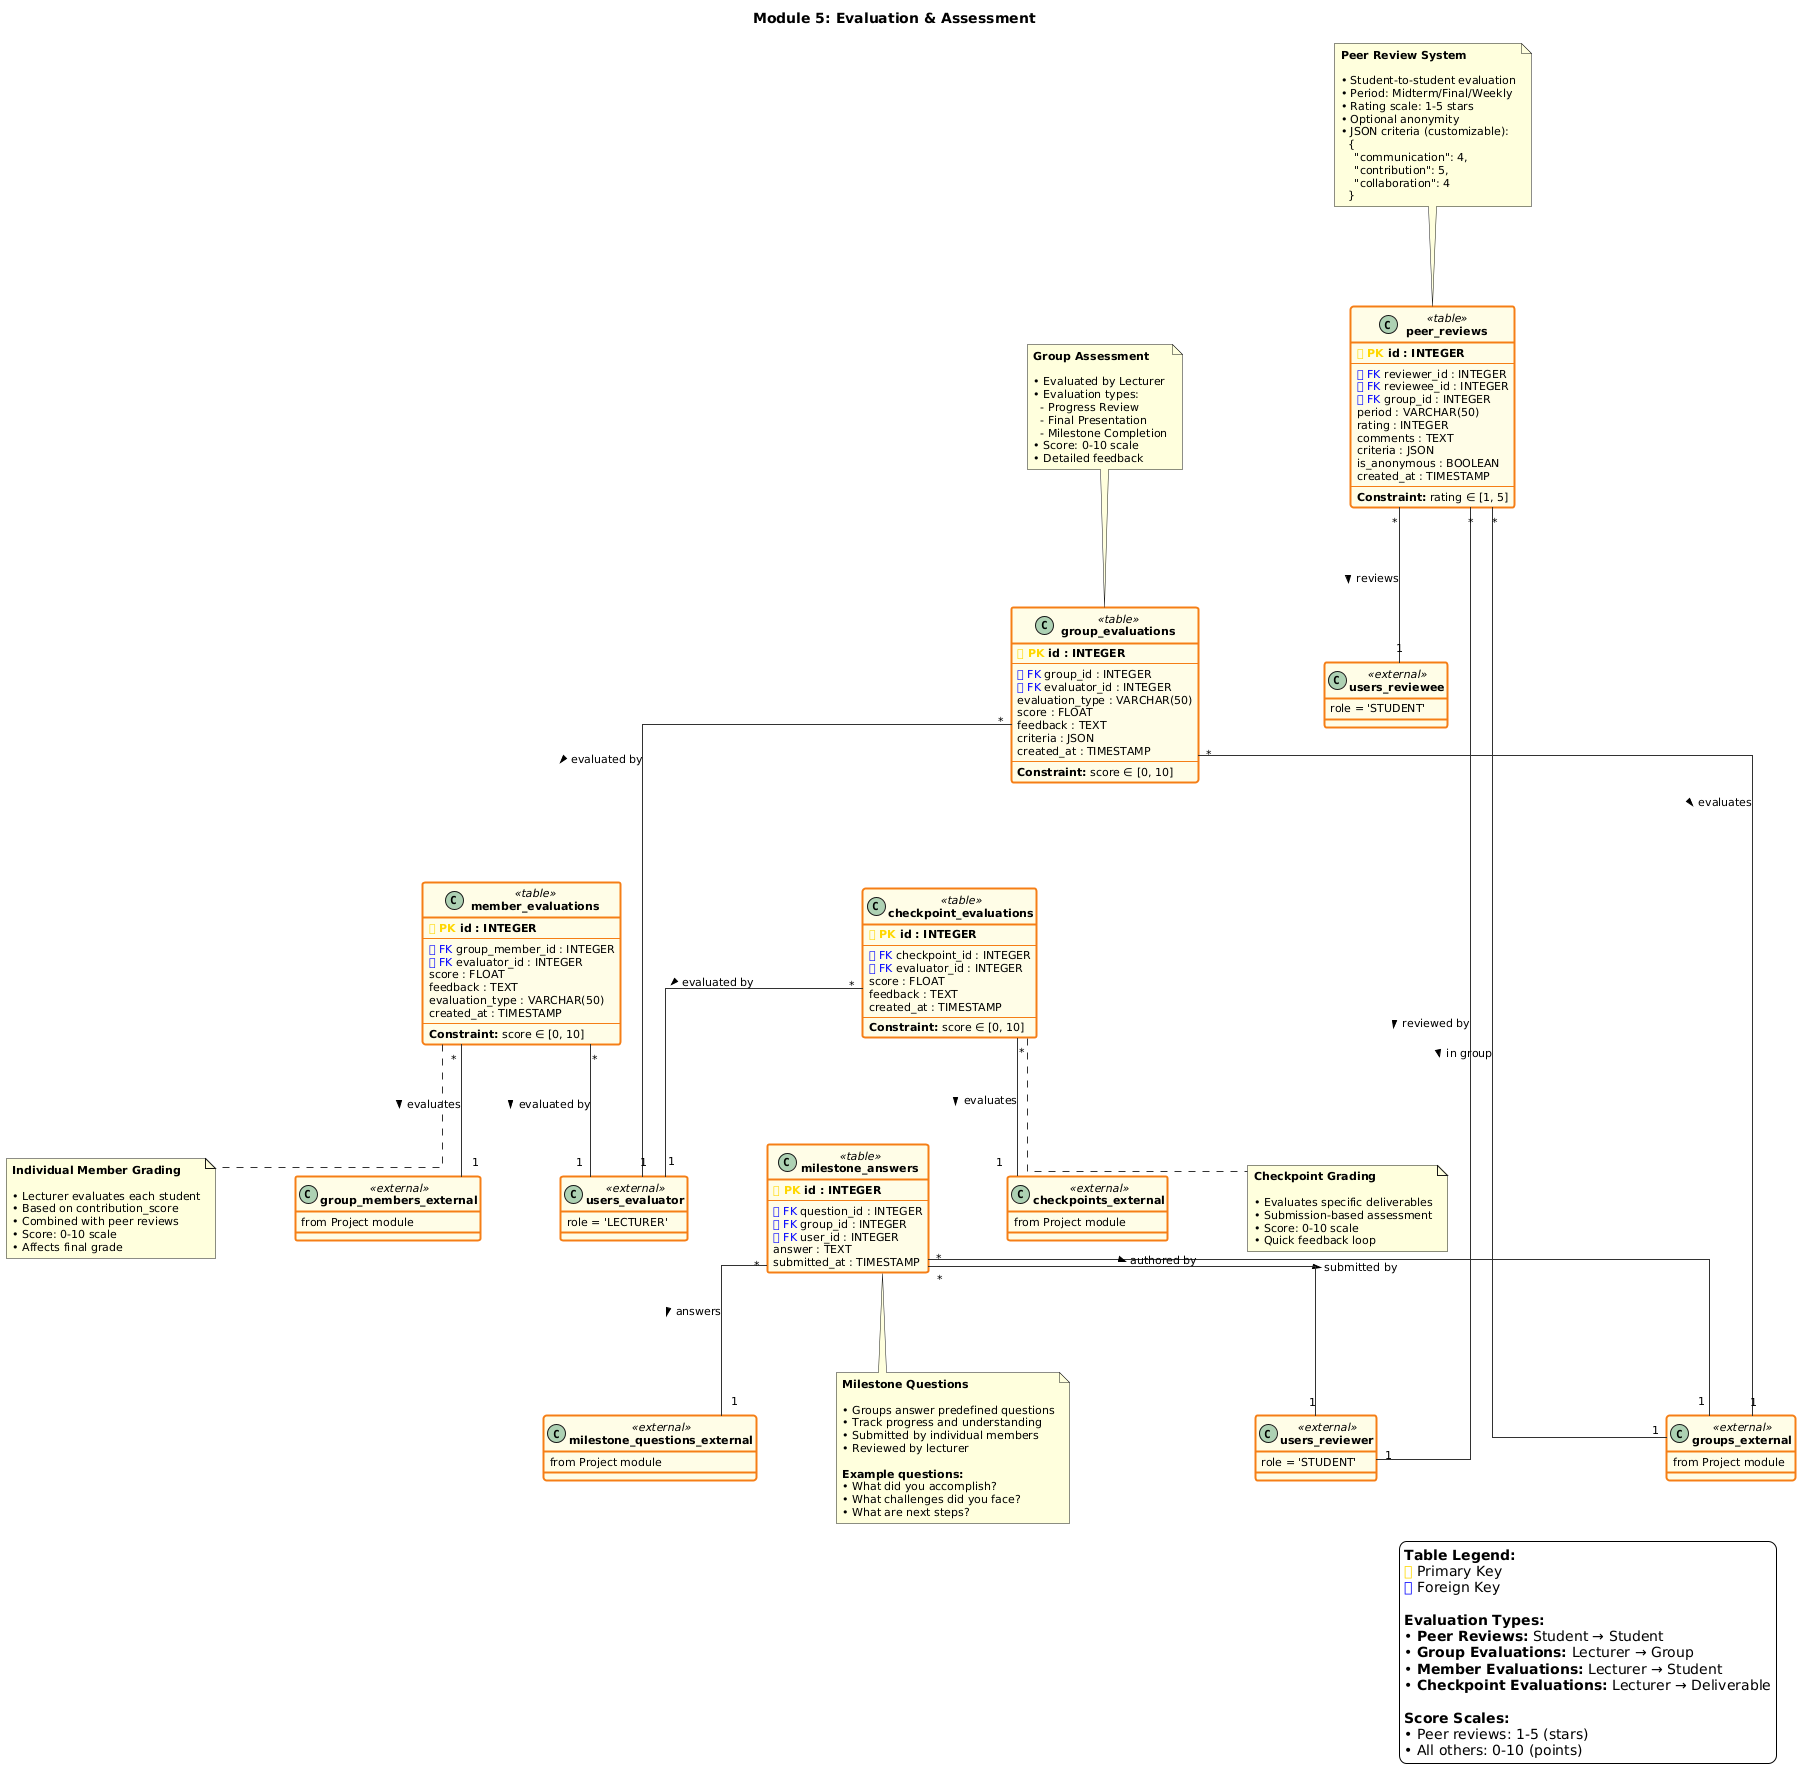

The diagram above was rendered by PlantUML. Its source (embedded in the PNG):
@startuml
!define LIGHTYELLOW #FFFDE7

skinparam backgroundColor white
skinparam defaultFontName Arial
skinparam defaultFontSize 11
skinparam linetype ortho
skinparam classAttributeIconSize 0
skinparam nodesep 80
skinparam ranksep 100

skinparam class {
  BackgroundColor LIGHTYELLOW
  BorderColor #F57F17
  BorderThickness 2
  ArrowColor #333333
  FontStyle bold
}

top to bottom direction

title Module 5: Evaluation & Assessment

class peer_reviews <<table>> {
  **<color:gold>🔑 PK</color> id : INTEGER**
  --
  <color:blue>🔗 FK</color> reviewer_id : INTEGER
  <color:blue>🔗 FK</color> reviewee_id : INTEGER
  <color:blue>🔗 FK</color> group_id : INTEGER
  period : VARCHAR(50)
  rating : INTEGER
  comments : TEXT
  criteria : JSON
  is_anonymous : BOOLEAN
  created_at : TIMESTAMP
  --
  <b>Constraint:</b> rating ∈ [1, 5]
}

class group_evaluations <<table>> {
  **<color:gold>🔑 PK</color> id : INTEGER**
  --
  <color:blue>🔗 FK</color> group_id : INTEGER
  <color:blue>🔗 FK</color> evaluator_id : INTEGER
  evaluation_type : VARCHAR(50)
  score : FLOAT
  feedback : TEXT
  criteria : JSON
  created_at : TIMESTAMP
  --
  <b>Constraint:</b> score ∈ [0, 10]
}

class member_evaluations <<table>> {
  **<color:gold>🔑 PK</color> id : INTEGER**
  --
  <color:blue>🔗 FK</color> group_member_id : INTEGER
  <color:blue>🔗 FK</color> evaluator_id : INTEGER
  score : FLOAT
  feedback : TEXT
  evaluation_type : VARCHAR(50)
  created_at : TIMESTAMP
  --
  <b>Constraint:</b> score ∈ [0, 10]
}

class checkpoint_evaluations <<table>> {
  **<color:gold>🔑 PK</color> id : INTEGER**
  --
  <color:blue>🔗 FK</color> checkpoint_id : INTEGER
  <color:blue>🔗 FK</color> evaluator_id : INTEGER
  score : FLOAT
  feedback : TEXT
  created_at : TIMESTAMP
  --
  <b>Constraint:</b> score ∈ [0, 10]
}

class milestone_answers <<table>> {
  **<color:gold>🔑 PK</color> id : INTEGER**
  --
  <color:blue>🔗 FK</color> question_id : INTEGER
  <color:blue>🔗 FK</color> group_id : INTEGER
  <color:blue>🔗 FK</color> user_id : INTEGER
  answer : TEXT
  submitted_at : TIMESTAMP
}

' External references
class groups_external <<external>> {
  from Project module
}

class users_reviewer <<external>> {
  role = 'STUDENT'
}

class users_reviewee <<external>> {
  role = 'STUDENT'
}

class users_evaluator <<external>> {
  role = 'LECTURER'
}

class group_members_external <<external>> {
  from Project module
}

class checkpoints_external <<external>> {
  from Project module
}

class milestone_questions_external <<external>> {
  from Project module
}

' Relationships
peer_reviews "*" -- "1" users_reviewer : reviewed by >
peer_reviews "*" -- "1" users_reviewee : reviews >
peer_reviews "*" -- "1" groups_external : in group >

group_evaluations "*" -- "1" groups_external : evaluates >
group_evaluations "*" -- "1" users_evaluator : evaluated by >

member_evaluations "*" -- "1" group_members_external : evaluates >
member_evaluations "*" -- "1" users_evaluator : evaluated by >

checkpoint_evaluations "*" -- "1" checkpoints_external : evaluates >
checkpoint_evaluations "*" -- "1" users_evaluator : evaluated by >

milestone_answers "*" -- "1" milestone_questions_external : answers >
milestone_answers "*" -- "1" groups_external : submitted by >
milestone_answers "*" -- "1" users_reviewer : authored by >

' Layout hints
peer_reviews -[hidden]down-> group_evaluations
group_evaluations -[hidden]down-> member_evaluations
member_evaluations -[hidden]right-> checkpoint_evaluations
checkpoint_evaluations -[hidden]down-> milestone_answers

' Notes
note top of peer_reviews
  **Peer Review System**
  
  • Student-to-student evaluation
  • Period: Midterm/Final/Weekly
  • Rating scale: 1-5 stars
  • Optional anonymity
  • JSON criteria (customizable):
    {
      "communication": 4,
      "contribution": 5,
      "collaboration": 4
    }
end note

note top of group_evaluations
  **Group Assessment**
  
  • Evaluated by Lecturer
  • Evaluation types:
    - Progress Review
    - Final Presentation
    - Milestone Completion
  • Score: 0-10 scale
  • Detailed feedback
end note

note bottom of member_evaluations
  **Individual Member Grading**
  
  • Lecturer evaluates each student
  • Based on contribution_score
  • Combined with peer reviews
  • Score: 0-10 scale
  • Affects final grade
end note

note bottom of checkpoint_evaluations
  **Checkpoint Grading**
  
  • Evaluates specific deliverables
  • Submission-based assessment
  • Score: 0-10 scale
  • Quick feedback loop
end note

note bottom of milestone_answers
  **Milestone Questions**
  
  • Groups answer predefined questions
  • Track progress and understanding
  • Submitted by individual members
  • Reviewed by lecturer
  
  <b>Example questions:</b>
  • What did you accomplish?
  • What challenges did you face?
  • What are next steps?
end note

legend bottom right
  <b>Table Legend:</b>
  <color:gold>🔑</color> Primary Key
  <color:blue>🔗</color> Foreign Key
  
  <b>Evaluation Types:</b>
  • <b>Peer Reviews:</b> Student → Student
  • <b>Group Evaluations:</b> Lecturer → Group
  • <b>Member Evaluations:</b> Lecturer → Student
  • <b>Checkpoint Evaluations:</b> Lecturer → Deliverable
  
  <b>Score Scales:</b>
  • Peer reviews: 1-5 (stars)
  • All others: 0-10 (points)
end legend
@enduml